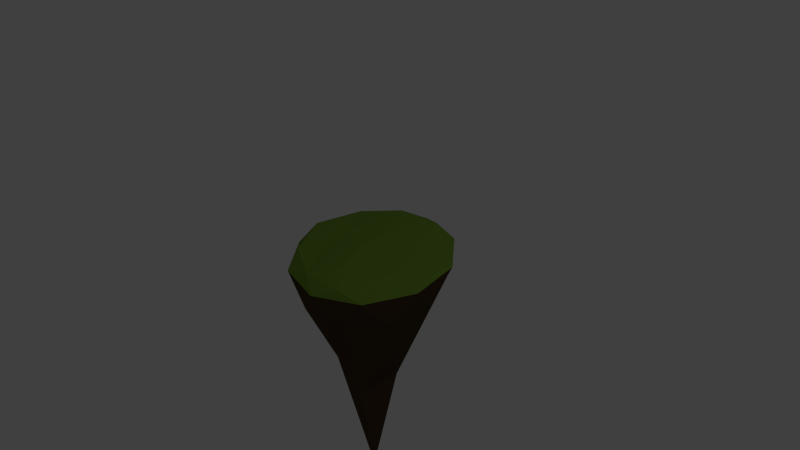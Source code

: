 # Source: tiny_island.blend  (saved by Blender 2.73.0; exported with 4.5.12 LTS)
import bpy
from mathutils import Matrix  # noqa: F401  (used for matrix-valued properties, if any)

bpy.ops.wm.read_factory_settings(use_empty=True)
scene = bpy.context.scene
scene.name = 'Scene'

# ---- collections
col_collection_1 = bpy.data.collections.new('Collection 1'); scene.collection.children.link(col_collection_1)

# ---- materials (node trees are filled in below, after node groups)
mat_grass = bpy.data.materials.new('grass')
mat_grass.alpha_threshold = 0.0
mat_grass.use_transparent_shadow = False
mat_grass.diffuse_color = (0.1544, 0.2668, 0.03227, 1.0)
mat_grass.roughness = 0.5
mat_grass.line_color = (0.0, 0.0, 0.0, 1.0)
mat_rock = bpy.data.materials.new('rock')
mat_rock.alpha_threshold = 0.0
mat_rock.use_transparent_shadow = False
mat_rock.diffuse_color = (0.06998, 0.0449, 0.02193, 1.0)
mat_rock.roughness = 0.5
mat_rock.line_color = (0.0, 0.0, 0.0, 1.0)

# ---- material node trees

# ---- world
world_world = bpy.data.worlds.new('World'); scene.world = world_world
world_world.color = (0.05088, 0.05088, 0.05088)
world_world.use_sun_shadow = False
world_world.sun_shadow_jitter_overblur = 0.0
world_world.cycles.sampling_method = 'MANUAL'
world_world.cycles.sample_map_resolution = 256

# ---- cameras
cam_camera = bpy.data.cameras.new('Camera')
cam_camera.clip_end = 100.0
cam_camera.lens = 35.0
cam_camera.sensor_width = 32.0
cam_camera.sensor_height = 18.0
cam_camera.ortho_scale = 7.314
cam_camera.dof.focus_distance = 0.0
cam_camera.dof.aperture_fstop = 128.0

# ---- lights
light_lamp = bpy.data.lights.new('Lamp', 'POINT')
light_lamp.transmission_factor = 0.0
light_lamp.cutoff_distance = 30.0
light_lamp.energy = 100.0
light_lamp.shadow_buffer_clip_start = 1.001
light_lamp.shadow_soft_size = 0.1
light_lamp.shadow_maximum_resolution = 0.006
light_lamp.use_absolute_resolution = True
light_lamp.cycles.use_multiple_importance_sampling = False

# ---- meshes
me_icosphere = bpy.data.meshes.new('Icosphere')
me_icosphere.from_pydata([(0.1878, -7.626e-05, -3.306), (0.9216, -0.5563, -0.3946), (-0.352, -0.9001, -0.3946), (-1.139, -2.889e-10, -0.3946), (-0.352, 0.9001, -0.3203), (0.9216, 0.5563, -0.424), (0.352, -0.9001, 0.1173), (-0.9216, -0.5563, 0.1088), (-0.9216, 0.5563, 0.1003), (0.3069, 0.6085, 0.07322), (1.139, -2.889e-10, 0.09284), (0.1024, -0.1898, 0.1425), (-0.2069, -0.5291, -1.057), (0.5417, -0.327, -1.313), (0.3348, -0.8561, -0.4731), (1.083, -2.889e-10, -0.3516), (0.6019, 0.01204, -1.762), (-0.3293, -2.889e-10, -2.214), (-0.8765, -0.5291, -0.4731), (-0.2069, 0.2141, -1.965), (-0.8765, 0.5291, -0.3988), (0.3348, 0.8561, -0.3988), (1.211, -0.327, 0.0), (1.211, 0.327, 0.0), (3.883e-10, -1.058, 0.0), (0.7486, -0.8561, 0.0), (-1.211, -0.327, 0.0), (-0.7486, -0.8561, 0.0), (-0.7486, 0.8561, 0.0), (-1.211, 0.327, 0.0), (0.7486, 0.8561, 0.0), (3.883e-10, 1.058, 0.0), (0.8765, -0.5291, 0.09167), (-0.3348, -0.9454, 0.1386), (-1.083, -2.889e-10, 0.1326), (-0.2467, 0.5285, 0.1001), (0.7593, 0.324, 0.09002), (0.3181, -0.5919, 0.09385), (0.6305, -0.1425, 0.1277), (-0.3185, -0.4651, 0.1157), (-0.3702, 0.06071, 0.1316), (0.207, 0.2239, 0.107)], [], [(0, 13, 12), (1, 13, 15), (0, 12, 17), (0, 17, 19), (0, 19, 16), (1, 15, 22), (2, 14, 24), (3, 18, 26), (4, 20, 28), (5, 21, 30), (1, 22, 25), (2, 24, 27), (3, 26, 29), (4, 28, 31), (5, 30, 23), (6, 32, 37), (7, 33, 39), (8, 34, 40), (9, 35, 41), (10, 36, 38), (12, 14, 2), (12, 13, 14), (13, 1, 14), (15, 16, 5), (15, 13, 16), (13, 0, 16), (17, 18, 3), (17, 12, 18), (12, 2, 18), (19, 20, 4), (19, 17, 20), (17, 3, 20), (16, 21, 5), (16, 19, 21), (19, 4, 21), (22, 23, 10), (22, 15, 23), (15, 5, 23), (24, 25, 6), (24, 14, 25), (14, 1, 25), (26, 27, 7), (26, 18, 27), (18, 2, 27), (28, 29, 8), (28, 20, 29), (20, 3, 29), (30, 31, 9), (30, 21, 31), (21, 4, 31), (25, 32, 6), (25, 22, 32), (22, 10, 32), (27, 33, 7), (27, 24, 33), (24, 6, 33), (29, 34, 8), (29, 26, 34), (26, 7, 34), (31, 35, 9), (31, 28, 35), (28, 8, 35), (23, 36, 10), (23, 30, 36), (30, 9, 36), (37, 38, 11), (37, 32, 38), (32, 10, 38), (39, 37, 11), (39, 33, 37), (33, 6, 37), (40, 39, 11), (40, 34, 39), (34, 7, 39), (41, 40, 11), (41, 35, 40), (35, 8, 40), (38, 41, 11), (38, 36, 41), (36, 9, 41)])
me_icosphere.polygons.foreach_set('material_index', [1, 1, 1, 1, 1, 1, 1, 1, 1, 1, 1, 1, 1, 1, 1, 0, 0, 0, 0, 0, 1, 1, 1, 1, 1, 1, 1, 1, 1, 1, 1, 1, 1, 1, 1, 0, 1, 1, 0, 1, 1, 0, 1, 1, 0, 1, 1, 0, 1, 1, 0, 0, 0, 0, 0, 0, 0, 0, 0, 0, 0, 0, 0, 0, 0, 0, 0, 0, 0, 0, 0, 0, 0, 0, 0, 0, 0, 0, 0, 0])
_uv = me_icosphere.uv_layers.new(name='UVMap')
_uv.uv.foreach_set('vector', [0.496, 0.8374, 0.4007, 0.9304, 0.3895, 0.7911, 0.2769, 0.1878, 0.3855, 0.1856, 0.2726, 0.2523, 0.496, 0.8374, 0.3895, 0.7911, 0.3841, 0.6283, 0.496, 0.8374, 0.3841, 0.6283, 0.4167, 0.4799, 0.4553, 0.2079, 0.4167, 0.4799, 0.3787, 0.3072, 0.2769, 0.1878, 0.2726, 0.2523, 0.09054, 0.2248, 0.3014, 0.7663, 0.3172, 0.8544, 0.1025, 0.8146, 0.2791, 0.6247, 0.3013, 0.6887, 0.09938, 0.6596, 0.2872, 0.4825, 0.2909, 0.5601, 0.09669, 0.5274, 0.2827, 0.3165, 0.3002, 0.3938, 0.09322, 0.357, 0.2769, 0.1878, 0.09054, 0.2248, 0.08912, 0.155, 0.3014, 0.7663, 0.1025, 0.8146, 0.1008, 0.7294, 0.2791, 0.6247, 0.09938, 0.6596, 0.09811, 0.5971, 0.2872, 0.4825, 0.09669, 0.5274, 0.09496, 0.4422, 0.2827, 0.3165, 0.09322, 0.357, 0.09181, 0.2873, 0.8463, 0.8989, 0.8341, 0.8089, 0.8748, 0.8908, 0.756, 0.2177, 0.7846, 0.1255, 0.8113, 0.169, 0.7686, 0.3776, 0.7855, 0.3027, 0.8502, 0.3178, 0.8071, 0.5828, 0.7905, 0.4586, 0.8749, 0.6205, 0.7915, 0.7347, 0.8008, 0.6791, 0.8606, 0.7646, 0.3895, 0.7911, 0.3172, 0.8544, 0.3014, 0.7663, 0.3895, 0.7911, 0.4007, 0.9304, 0.3172, 0.8544, 0.3855, 0.1856, 0.2769, 0.1878, 0.3021, 0.1097, 0.2726, 0.2523, 0.3787, 0.3072, 0.2827, 0.3165, 0.2726, 0.2523, 0.3855, 0.1856, 0.3787, 0.3072, 0.3855, 0.1856, 0.4553, 0.2079, 0.3787, 0.3072, 0.3841, 0.6283, 0.3013, 0.6887, 0.2791, 0.6247, 0.3841, 0.6283, 0.3895, 0.7911, 0.3013, 0.6887, 0.3895, 0.7911, 0.3014, 0.7663, 0.3013, 0.6887, 0.4167, 0.4799, 0.2909, 0.5601, 0.2872, 0.4825, 0.4167, 0.4799, 0.3841, 0.6283, 0.2909, 0.5601, 0.3841, 0.6283, 0.2791, 0.6247, 0.2909, 0.5601, 0.3787, 0.3072, 0.3002, 0.3938, 0.2827, 0.3165, 0.3787, 0.3072, 0.4167, 0.4799, 0.3002, 0.3938, 0.4167, 0.4799, 0.2872, 0.4825, 0.3002, 0.3938, 0.7469, 0.7714, 0.7462, 0.6989, 0.7915, 0.7347, 0.09054, 0.2248, 0.2726, 0.2523, 0.09181, 0.2873, 0.2726, 0.2523, 0.2827, 0.3165, 0.09181, 0.2873, 0.7487, 0.9511, 0.7477, 0.8523, 0.8463, 0.8989, 0.08739, 0.06983, 0.3021, 0.1097, 0.08912, 0.155, 0.3021, 0.1097, 0.2769, 0.1878, 0.08912, 0.155, 0.6973, 0.2685, 0.6933, 0.1896, 0.756, 0.2177, 0.09938, 0.6596, 0.3013, 0.6887, 0.1008, 0.7294, 0.3013, 0.6887, 0.3014, 0.7663, 0.1008, 0.7294, 0.7434, 0.4204, 0.7426, 0.3394, 0.7686, 0.3776, 0.09669, 0.5274, 0.2909, 0.5601, 0.09811, 0.5971, 0.2909, 0.5601, 0.2791, 0.6247, 0.09811, 0.5971, 0.7454, 0.6179, 0.7444, 0.5191, 0.8071, 0.5828, 0.09322, 0.357, 0.3002, 0.3938, 0.09496, 0.4422, 0.3002, 0.3938, 0.2872, 0.4825, 0.09496, 0.4422, 0.7477, 0.8523, 0.8341, 0.8089, 0.8463, 0.8989, 0.7477, 0.8523, 0.7469, 0.7714, 0.8341, 0.8089, 0.7469, 0.7714, 0.7915, 0.7347, 0.8341, 0.8089, 0.6933, 0.1896, 0.7846, 0.1255, 0.756, 0.2177, 0.6933, 0.1896, 0.6869, 0.06523, 0.7846, 0.1255, 0.6869, 0.06523, 0.7623, 0.0302, 0.7846, 0.1255, 0.7426, 0.3394, 0.7855, 0.3027, 0.7686, 0.3776, 0.7426, 0.3394, 0.6973, 0.2685, 0.7855, 0.3027, 0.6973, 0.2685, 0.756, 0.2177, 0.7855, 0.3027, 0.7444, 0.5191, 0.7905, 0.4586, 0.8071, 0.5828, 0.7444, 0.5191, 0.7434, 0.4204, 0.7905, 0.4586, 0.7434, 0.4204, 0.7686, 0.3776, 0.7905, 0.4586, 0.7462, 0.6989, 0.8008, 0.6791, 0.7915, 0.7347, 0.7462, 0.6989, 0.7454, 0.6179, 0.8008, 0.6791, 0.7454, 0.6179, 0.8071, 0.5828, 0.8008, 0.6791, 0.8748, 0.8908, 0.8606, 0.7646, 0.9085, 0.8815, 0.8748, 0.8908, 0.8341, 0.8089, 0.8606, 0.7646, 0.8341, 0.8089, 0.7915, 0.7347, 0.8606, 0.7646, 0.8113, 0.169, 0.8374, 0.01843, 0.9, 0.01762, 0.8113, 0.169, 0.7846, 0.1255, 0.8374, 0.01843, 0.7846, 0.1255, 0.7623, 0.0302, 0.8374, 0.01843, 0.8502, 0.3178, 0.8113, 0.169, 0.9, 0.01762, 0.8502, 0.3178, 0.7855, 0.3027, 0.8113, 0.169, 0.7855, 0.3027, 0.756, 0.2177, 0.8113, 0.169, 0.8749, 0.6205, 0.8502, 0.3178, 0.9, 0.01762, 0.8749, 0.6205, 0.7905, 0.4586, 0.8502, 0.3178, 0.7905, 0.4586, 0.7686, 0.3776, 0.8502, 0.3178, 0.8606, 0.7646, 0.8749, 0.6205, 0.9085, 0.8815, 0.8606, 0.7646, 0.8008, 0.6791, 0.8749, 0.6205, 0.8008, 0.6791, 0.8071, 0.5828, 0.8749, 0.6205])
_ca = me_icosphere.color_attributes.new('Col', 'BYTE_COLOR', 'CORNER')
_ca.data.foreach_set('color', [0.1248, 0.1144, 0.1119, 1.0, 0.1248, 0.1144, 0.1119, 1.0, 0.1248, 0.1144, 0.1119, 1.0, 0.2874, 0.1912, 0.08438, 1.0, 0.1248, 0.1144, 0.1119, 1.0, 0.2874, 0.1912, 0.08438, 1.0, 0.1274, 0.117, 0.1144, 1.0, 0.1329, 0.1221, 0.1195, 1.0, 0.1248, 0.1144, 0.1119, 1.0, 0.1274, 0.117, 0.1144, 1.0, 0.1248, 0.1144, 0.1119, 1.0, 0.1248, 0.1144, 0.1119, 1.0, 0.1248, 0.1144, 0.1119, 1.0, 0.1248, 0.1144, 0.1119, 1.0, 0.1248, 0.1144, 0.1119, 1.0, 0.2874, 0.1912, 0.08438, 1.0, 0.2874, 0.1912, 0.08438, 1.0, 0.1441, 0.2623, 0.0331, 1.0, 0.2918, 0.1981, 0.08866, 1.0, 0.2874, 0.1912, 0.08438, 1.0, 0.1248, 0.2874, 0.03071, 1.0, 0.2874, 0.1912, 0.08438, 1.0, 0.2874, 0.1912, 0.08438, 1.0, 0.1248, 0.2874, 0.03071, 1.0, 0.2874, 0.1559, 0.06301, 1.0, 0.2874, 0.1912, 0.08438, 1.0, 0.1248, 0.1144, 0.1119, 1.0, 0.2874, 0.147, 0.05781, 1.0, 0.2874, 0.147, 0.05781, 1.0, 0.1274, 0.2918, 0.0331, 1.0, 0.2874, 0.1912, 0.08438, 1.0, 0.1248, 0.2874, 0.03071, 1.0, 0.1248, 0.2874, 0.03071, 1.0, 0.2918, 0.1981, 0.08866, 1.0, 0.1248, 0.2874, 0.03071, 1.0, 0.1248, 0.2874, 0.03071, 1.0, 0.2874, 0.1912, 0.08438, 1.0, 0.1248, 0.2874, 0.03071, 1.0, 0.1248, 0.2874, 0.03071, 1.0, 0.2874, 0.1559, 0.06301, 1.0, 0.1274, 0.2918, 0.0319, 1.0, 0.05951, 0.2874, 0.006995, 1.0, 0.2874, 0.147, 0.05781, 1.0, 0.1274, 0.2918, 0.0331, 1.0, 0.1248, 0.2874, 0.03071, 1.0, 0.1274, 0.2918, 0.0331, 1.0, 0.1248, 0.2874, 0.03071, 1.0, 0.1248, 0.2874, 0.03071, 1.0, 0.1248, 0.2874, 0.03071, 1.0, 0.1248, 0.2874, 0.03071, 1.0, 0.1248, 0.2874, 0.03071, 1.0, 0.1248, 0.2874, 0.03071, 1.0, 0.1248, 0.2874, 0.03071, 1.0, 0.1248, 0.2874, 0.03071, 1.0, 0.06301, 0.2874, 0.008023, 1.0, 0.1248, 0.2874, 0.03071, 1.0, 0.1248, 0.2874, 0.03071, 1.0, 0.1248, 0.2874, 0.03071, 1.0, 0.1248, 0.2874, 0.03071, 1.0, 0.1248, 0.2874, 0.03071, 1.0, 0.1248, 0.1144, 0.1119, 1.0, 0.2874, 0.1912, 0.08438, 1.0, 0.2918, 0.1981, 0.08866, 1.0, 0.1248, 0.1144, 0.1119, 1.0, 0.1248, 0.1144, 0.1119, 1.0, 0.2874, 0.1912, 0.08438, 1.0, 0.1248, 0.1144, 0.1119, 1.0, 0.2874, 0.1912, 0.08438, 1.0, 0.2874, 0.1912, 0.08438, 1.0, 0.2874, 0.1912, 0.08438, 1.0, 0.1248, 0.1144, 0.1119, 1.0, 0.2874, 0.147, 0.05781, 1.0, 0.2874, 0.1912, 0.08438, 1.0, 0.1248, 0.1144, 0.1119, 1.0, 0.1248, 0.1144, 0.1119, 1.0, 0.1248, 0.1144, 0.1119, 1.0, 0.1248, 0.1144, 0.1119, 1.0, 0.1248, 0.1144, 0.1119, 1.0, 0.1248, 0.1144, 0.1119, 1.0, 0.2874, 0.1912, 0.08438, 1.0, 0.2874, 0.1912, 0.08438, 1.0, 0.1248, 0.1144, 0.1119, 1.0, 0.1329, 0.1221, 0.1195, 1.0, 0.2874, 0.1912, 0.08438, 1.0, 0.1329, 0.1221, 0.1195, 1.0, 0.2918, 0.1946, 0.0865, 1.0, 0.2874, 0.1912, 0.08438, 1.0, 0.1248, 0.1144, 0.1119, 1.0, 0.2874, 0.1912, 0.08438, 1.0, 0.2874, 0.1559, 0.06301, 1.0, 0.1248, 0.1144, 0.1119, 1.0, 0.1248, 0.1144, 0.1119, 1.0, 0.2874, 0.1912, 0.08438, 1.0, 0.1248, 0.1144, 0.1119, 1.0, 0.2874, 0.1912, 0.08438, 1.0, 0.2874, 0.1912, 0.08438, 1.0, 0.1248, 0.1144, 0.1119, 1.0, 0.2874, 0.147, 0.05781, 1.0, 0.2874, 0.147, 0.05781, 1.0, 0.1248, 0.1144, 0.1119, 1.0, 0.1248, 0.1144, 0.1119, 1.0, 0.2874, 0.147, 0.05781, 1.0, 0.1248, 0.1144, 0.1119, 1.0, 0.2874, 0.159, 0.0648, 1.0, 0.2874, 0.147, 0.05781, 1.0, 0.1248, 0.2874, 0.03071, 1.0, 0.1248, 0.2874, 0.03071, 1.0, 0.1248, 0.2874, 0.03071, 1.0, 0.1441, 0.2623, 0.0331, 1.0, 0.2874, 0.1912, 0.08438, 1.0, 0.1248, 0.2874, 0.03071, 1.0, 0.2874, 0.1912, 0.08438, 1.0, 0.2874, 0.147, 0.05781, 1.0, 0.1248, 0.2874, 0.03071, 1.0, 0.1248, 0.2874, 0.03071, 1.0, 0.1248, 0.2874, 0.03071, 1.0, 0.1248, 0.2874, 0.03071, 1.0, 0.1248, 0.2874, 0.03071, 1.0, 0.2874, 0.1912, 0.08438, 1.0, 0.1248, 0.2874, 0.03071, 1.0, 0.2874, 0.1912, 0.08438, 1.0, 0.2874, 0.1912, 0.08438, 1.0, 0.1248, 0.2874, 0.03071, 1.0, 0.1248, 0.2874, 0.03071, 1.0, 0.1248, 0.2874, 0.03071, 1.0, 0.1248, 0.2874, 0.03071, 1.0, 0.1248, 0.2874, 0.03071, 1.0, 0.2874, 0.1912, 0.08438, 1.0, 0.1248, 0.2874, 0.03071, 1.0, 0.2874, 0.1912, 0.08438, 1.0, 0.2918, 0.1946, 0.0865, 1.0, 0.1248, 0.2874, 0.03071, 1.0, 0.1248, 0.2874, 0.03071, 1.0, 0.1248, 0.2874, 0.03071, 1.0, 0.1248, 0.2874, 0.03071, 1.0, 0.1274, 0.2918, 0.0319, 1.0, 0.2874, 0.1912, 0.08438, 1.0, 0.1248, 0.2874, 0.03071, 1.0, 0.2874, 0.1912, 0.08438, 1.0, 0.2874, 0.1912, 0.08438, 1.0, 0.1248, 0.2874, 0.03071, 1.0, 0.1248, 0.2874, 0.03071, 1.0, 0.05951, 0.2874, 0.006995, 1.0, 0.06301, 0.2874, 0.008023, 1.0, 0.1274, 0.2918, 0.0331, 1.0, 0.2874, 0.147, 0.05781, 1.0, 0.05951, 0.2874, 0.006995, 1.0, 0.2874, 0.147, 0.05781, 1.0, 0.2874, 0.159, 0.0648, 1.0, 0.1301, 0.2961, 0.03434, 1.0, 0.1248, 0.2874, 0.03071, 1.0, 0.1248, 0.2874, 0.03071, 1.0, 0.1248, 0.2874, 0.03071, 1.0, 0.1248, 0.2874, 0.03071, 1.0, 0.1248, 0.2874, 0.03071, 1.0, 0.1248, 0.2874, 0.03071, 1.0, 0.1248, 0.2874, 0.03071, 1.0, 0.1248, 0.2874, 0.03071, 1.0, 0.1248, 0.2874, 0.03071, 1.0, 0.1248, 0.2874, 0.03071, 1.0, 0.1248, 0.2874, 0.03071, 1.0, 0.1248, 0.2874, 0.03071, 1.0, 0.1248, 0.2874, 0.03071, 1.0, 0.1248, 0.2874, 0.03071, 1.0, 0.1441, 0.3095, 0.04092, 1.0, 0.1248, 0.2874, 0.03071, 1.0, 0.1248, 0.2874, 0.03071, 1.0, 0.1248, 0.2874, 0.03071, 1.0, 0.1248, 0.2874, 0.03071, 1.0, 0.1248, 0.2874, 0.03071, 1.0, 0.1248, 0.2874, 0.03071, 1.0, 0.1248, 0.2874, 0.03071, 1.0, 0.1248, 0.2874, 0.03071, 1.0, 0.1248, 0.2874, 0.03071, 1.0, 0.1248, 0.2874, 0.03071, 1.0, 0.1248, 0.2874, 0.03071, 1.0, 0.1248, 0.2874, 0.03071, 1.0, 0.05951, 0.2874, 0.006995, 1.0, 0.1248, 0.2874, 0.03071, 1.0, 0.06301, 0.2874, 0.008023, 1.0, 0.05951, 0.2874, 0.006995, 1.0, 0.1274, 0.2918, 0.0319, 1.0, 0.1248, 0.2874, 0.03071, 1.0, 0.1248, 0.2874, 0.03071, 1.0, 0.1248, 0.2874, 0.03071, 1.0, 0.1248, 0.2874, 0.03071, 1.0, 0.1248, 0.2874, 0.03071, 1.0, 0.1248, 0.2874, 0.03071, 1.0, 0.1248, 0.2874, 0.03071, 1.0, 0.1248, 0.2874, 0.03071, 1.0, 0.1248, 0.2874, 0.03071, 1.0, 0.1248, 0.2874, 0.03071, 1.0, 0.1248, 0.2874, 0.03071, 1.0, 0.06301, 0.2874, 0.008023, 1.0, 0.1248, 0.2874, 0.03071, 1.0, 0.1248, 0.2874, 0.03071, 1.0, 0.1248, 0.2874, 0.03071, 1.0, 0.1248, 0.2874, 0.03071, 1.0, 0.1248, 0.2874, 0.03071, 1.0, 0.1248, 0.2874, 0.03071, 1.0, 0.1248, 0.2874, 0.03071, 1.0, 0.1248, 0.2874, 0.03071, 1.0, 0.1248, 0.2874, 0.03071, 1.0, 0.1248, 0.2874, 0.03071, 1.0, 0.1248, 0.2874, 0.03071, 1.0, 0.1248, 0.2874, 0.03071, 1.0, 0.1248, 0.2874, 0.03071, 1.0, 0.1248, 0.2874, 0.03071, 1.0, 0.1248, 0.2874, 0.03071, 1.0, 0.1248, 0.2874, 0.03071, 1.0, 0.1248, 0.2874, 0.03071, 1.0, 0.1274, 0.2918, 0.0331, 1.0, 0.1248, 0.2874, 0.03071, 1.0, 0.1248, 0.2874, 0.03071, 1.0, 0.1248, 0.2874, 0.03071, 1.0, 0.1248, 0.2874, 0.03071, 1.0, 0.1248, 0.2874, 0.03071, 1.0, 0.1248, 0.2874, 0.03071, 1.0, 0.1248, 0.2874, 0.03071, 1.0, 0.1248, 0.2874, 0.03071, 1.0, 0.1248, 0.2874, 0.03071, 1.0, 0.1248, 0.2874, 0.03071, 1.0, 0.1248, 0.2874, 0.03071, 1.0, 0.1248, 0.2874, 0.03071, 1.0, 0.1248, 0.2874, 0.03071, 1.0, 0.1248, 0.2874, 0.03071, 1.0, 0.1248, 0.2874, 0.03071, 1.0, 0.1248, 0.2874, 0.03071, 1.0, 0.1248, 0.2874, 0.03071, 1.0, 0.1248, 0.2874, 0.03071, 1.0, 0.1248, 0.2874, 0.03071, 1.0, 0.1248, 0.2874, 0.03071, 1.0, 0.1248, 0.2874, 0.03071, 1.0, 0.1248, 0.2874, 0.03071, 1.0, 0.1248, 0.2874, 0.03071, 1.0, 0.1248, 0.2874, 0.03071, 1.0, 0.1248, 0.2874, 0.03071, 1.0, 0.1248, 0.2874, 0.03071, 1.0, 0.06301, 0.2874, 0.008023, 1.0, 0.1248, 0.2874, 0.03071, 1.0])
me_icosphere.materials.append(mat_grass)
me_icosphere.materials.append(mat_rock)
me_icosphere.use_remesh_preserve_volume = False
me_icosphere.use_remesh_preserve_attributes = False
me_icosphere.use_mirror_vertex_groups = False
me_icosphere.use_paint_bone_selection = False
me_icosphere.use_paint_mask = True
me_icosphere.update()

# ---- objects
ob_lamp = bpy.data.objects.new('Lamp', light_lamp)
ob_camera = bpy.data.objects.new('Camera', cam_camera)
ob_tiny_island = bpy.data.objects.new('tiny_island', me_icosphere)

# ---- transforms, parenting, visibility, modifiers, constraints
ob_lamp.location = (4.076, 1.005, 5.904)
ob_lamp.rotation_euler = (0.6503, 0.05522, 1.866)
ob_lamp.lock_rotations_4d = False
ob_lamp.empty_display_type = 'ARROWS'
ob_lamp.color = (0.0, 0.0, 0.0, 0.0)
ob_lamp.lineart.crease_threshold = 0.0
ob_camera.location = (7.481, -6.508, 5.344)
ob_camera.rotation_euler = (1.109, 0.01082, 0.8149)
ob_camera.lock_rotations_4d = False
ob_camera.empty_display_type = 'ARROWS'
ob_camera.color = (0.0, 0.0, 0.0, 0.0)
ob_camera.display_type = 'WIRE'
ob_camera.lineart.crease_threshold = 0.0
ob_tiny_island.location = (0.0, 0.0, 0.0)
ob_tiny_island.rotation_euler = (0.0, -0.0, -1.104)
ob_tiny_island.lineart.crease_threshold = 0.0

# ---- collection membership
col_collection_1.objects.link(ob_lamp)
col_collection_1.objects.link(ob_camera)
col_collection_1.objects.link(ob_tiny_island)

# ---- scene / render settings (as saved in the file)
scene.camera = ob_camera
scene.frame_start = 1; scene.frame_end = 250; scene.frame_set(1)
scene.render.engine = 'BLENDER_EEVEE_NEXT'
scene.render.resolution_percentage = 50
scene.render.dither_intensity = 0.0
scene.cycles.use_denoising = False
scene.cycles.samples = 10
scene.cycles.sampling_pattern = 'TABULATED_SOBOL'
scene.cycles.light_sampling_threshold = 0.0
scene.cycles.use_adaptive_sampling = False
scene.cycles.use_light_tree = False
scene.cycles.blur_glossy = 0.0
scene.cycles.pixel_filter_type = 'GAUSSIAN'
scene.cycles.sample_clamp_indirect = 0.0
scene.view_settings.view_transform = 'Standard'
bpy.context.view_layer.update()
